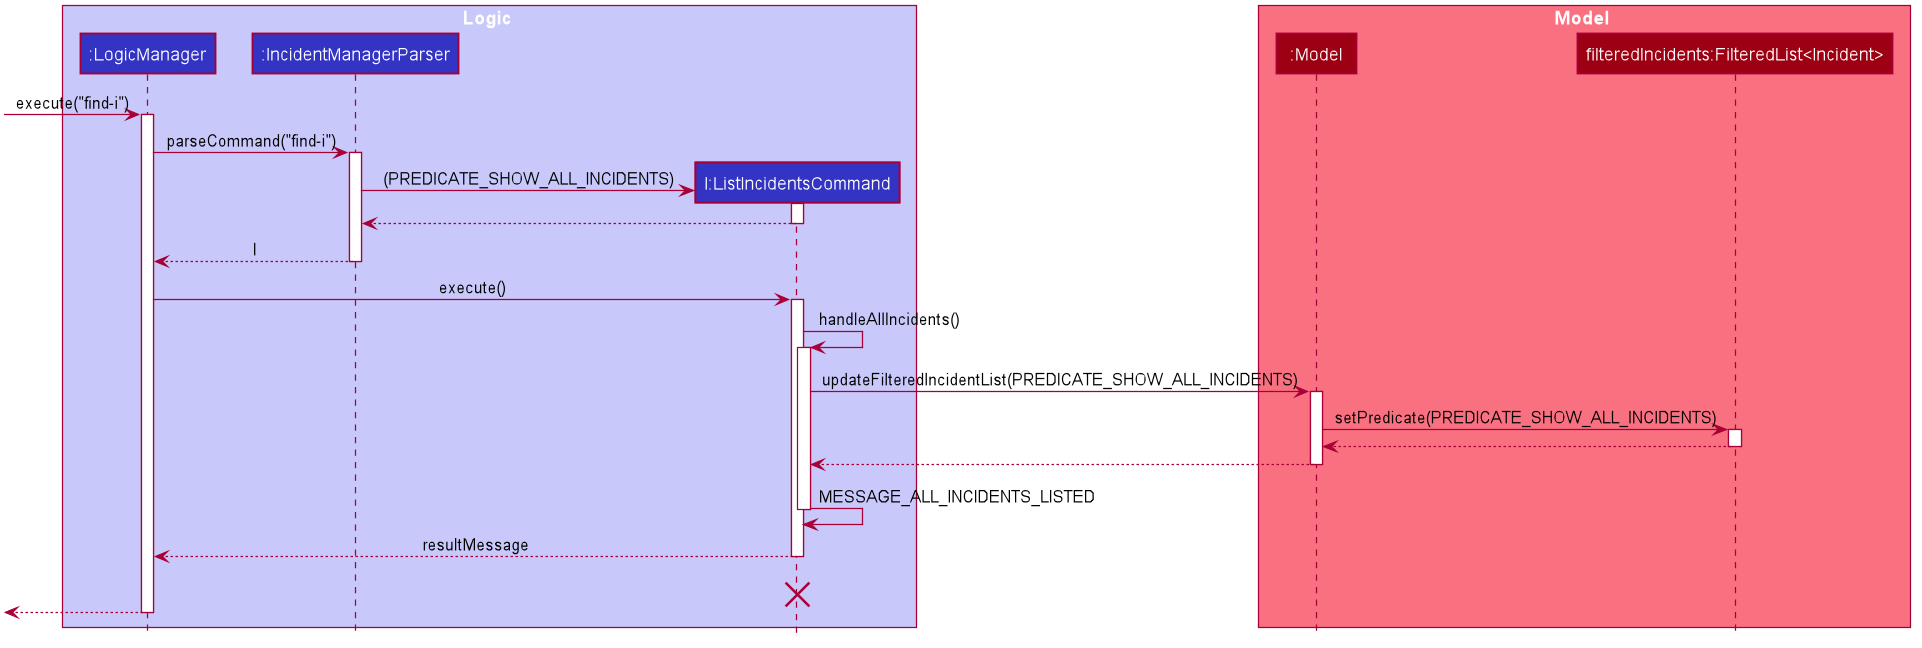

The diagram above was rendered by PlantUML. Its source (embedded in the PNG):
@startuml








skinparam BackgroundColor #FFFFFFF

skinparam Shadowing false

skinparam Class {
    FontColor #FFFFFF
    BorderThickness 1
    BorderColor #FFFFFF
    StereotypeFontColor #FFFFFF
    FontName Arial
}

skinparam Actor {
    BorderColor #000000
    Color #000000
    FontName Arial
}

skinparam Sequence {
    MessageAlign center
    BoxFontSize 15
    BoxPadding 0
    BoxFontColor #FFFFFF
    FontName Arial
}

skinparam Participant {
    FontColor #FFFFFFF
    Padding 20
}

skinparam MinClassWidth 50
skinparam ParticipantPadding 10
skinparam Shadowing false
skinparam DefaultTextAlignment center
skinparam packageStyle Rectangle

hide footbox
hide members
hide circle

box Logic #C8C8FA
participant ":LogicManager" as LogicManager #3333C4
participant ":IncidentManagerParser" as IncidentManagerParser #3333C4
participant "l:ListIncidentsCommand" as ListIncidentsCommand #3333C4
end box

box Model #F97181
participant ":Model" as Model #9D0012
participant "filteredIncidents:FilteredList<Incident>" as FilteredList #9D0012
end box
[-> LogicManager : execute("find-i")
activate LogicManager

LogicManager -> IncidentManagerParser : parseCommand("find-i")
activate IncidentManagerParser

create ListIncidentsCommand
IncidentManagerParser -> ListIncidentsCommand : (PREDICATE_SHOW_ALL_INCIDENTS)
activate ListIncidentsCommand

ListIncidentsCommand --> IncidentManagerParser
deactivate ListIncidentsCommand

IncidentManagerParser --> LogicManager : l
deactivate IncidentManagerParser

LogicManager -> ListIncidentsCommand : execute()
activate ListIncidentsCommand

ListIncidentsCommand -> ListIncidentsCommand : handleAllIncidents()
activate ListIncidentsCommand

ListIncidentsCommand -> Model : updateFilteredIncidentList(PREDICATE_SHOW_ALL_INCIDENTS)
activate Model

Model -> FilteredList : setPredicate(PREDICATE_SHOW_ALL_INCIDENTS)
activate FilteredList
 FilteredList --> Model :
deactivate FilteredList

Model --> ListIncidentsCommand
deactivate Model

ListIncidentsCommand -> ListIncidentsCommand : MESSAGE_ALL_INCIDENTS_LISTED
deactivate ListIncidentsCommand

ListIncidentsCommand --> LogicManager : resultMessage
deactivate ListIncidentsCommand
ListIncidentsCommand -[hidden]-> LogicManager : resultMessage
destroy ListIncidentsCommand

[<--LogicManager
deactivate LogicManager
@enduml